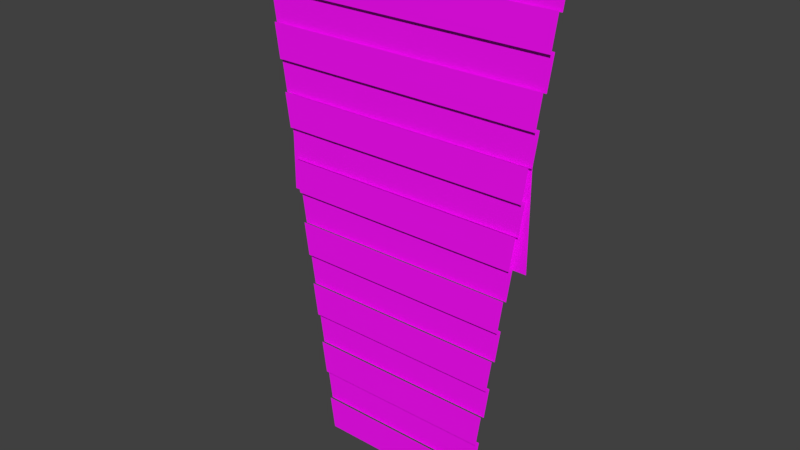 # Source: Elemental_Air.blend  (saved by Blender 2.91.10; exported with 4.5.12 LTS)
import bpy
from mathutils import Matrix  # noqa: F401  (used for matrix-valued properties, if any)

bpy.ops.wm.read_factory_settings(use_empty=True)
scene = bpy.context.scene
scene.name = 'Scene'

# ---- collections
col_collection_1 = bpy.data.collections.new('Collection 1'); scene.collection.children.link(col_collection_1)

# ---- images (referenced by path relative to the original .blend; pixels are not part of the script)
import os
ASSET_DIR = os.environ.get("B2B_ASSET_DIR", "")  # directory of the original .blend (textures are referenced by path, not embedded)
HERE = os.path.dirname(os.path.abspath(__file__))  # packed textures are extracted next to this script under _unpacked/

def load_image(name, relpath, width, height, colorspace="sRGB"):
    """Load a texture the original file referenced (path relative to the .blend, or extracted next to this script)."""
    p = next((c for c in (os.path.join(HERE, relpath), os.path.join(ASSET_DIR, relpath)) if relpath and os.path.exists(c)), "")
    if p:
        img = bpy.data.images.load(p, check_existing=True)
        img.name = name
    else:  # same state as the original file: an image datablock whose file is absent (Cycles renders it pink)
        img = bpy.data.images.new(name, width, height)
        img.source = "FILE"
        img.filepath = "//" + (relpath or name)
    img.colorspace_settings.name = colorspace
    return img
img_elementaltex_psd = load_image('ElementalTex.psd', 'ElementalTex.psd', 1024, 1024, 'sRGB')

# ---- materials (node trees are filled in below, after node groups)
mat_elemental_basis = bpy.data.materials.new('Elemental Basis')
mat_elemental_basis.use_transparent_shadow = False

# ---- material node trees
mat_elemental_basis.use_nodes = True; mat_elemental_basis.node_tree.nodes.clear()
_N = mat_elemental_basis.node_tree.nodes; _L = mat_elemental_basis.node_tree.links
n0 = _N.new('ShaderNodeOutputMaterial'); n0.name = 'Material Output'; n0.location = (300, 300)
n1 = _N.new('ShaderNodeBsdfPrincipled'); n1.name = 'Principled BSDF'; n1.location = (10, 300)
n1.distribution = 'GGX'
n1.subsurface_method = 'BURLEY'
n1.inputs[3].default_value = 1.45
n1.inputs[27].default_value = (0.0, 0.0, 0.0, 1.0)
n1.inputs[28].default_value = 1.0
n2 = _N.new('ShaderNodeTexCoord'); n2.name = 'Texture Coordinate'; n2.location = (-822, 148)
n3 = _N.new('ShaderNodeMapping'); n3.name = 'Mapping'; n3.location = (-612, 165)
n3.width = 240
n4 = _N.new('ShaderNodeTexImage'); n4.name = 'Image Texture'; n4.location = (-322, 226)
n4.image = img_elementaltex_psd
_L.new(n1.outputs[0], n0.inputs[0])
_L.new(n4.outputs[0], n1.inputs[0])
_L.new(n3.outputs[0], n4.inputs[0])
_L.new(n2.outputs[2], n3.inputs[0])
_L.new(n4.outputs[1], n1.inputs[4])
n0.is_active_output = True

# ---- world
world_world = bpy.data.worlds.new('World'); scene.world = world_world
world_world.use_nodes = True; world_world.node_tree.nodes.clear()
_N = world_world.node_tree.nodes; _L = world_world.node_tree.links
n0 = _N.new('ShaderNodeOutputWorld'); n0.name = 'World Output'; n0.location = (300, 300)
n1 = _N.new('ShaderNodeBackground'); n1.name = 'Background'; n1.location = (10, 300)
n1.inputs[0].default_value = (0.05088, 0.05088, 0.05088, 1.0)
_L.new(n1.outputs[0], n0.inputs[0])
n0.is_active_output = True
world_world.color = (0.05088, 0.05088, 0.05088)
world_world.use_sun_shadow = False
world_world.sun_shadow_jitter_overblur = 0.0

# ---- meshes
me_elemental_air = bpy.data.meshes.new('Elemental Air')
me_elemental_air.from_pydata([(-0.9366, 0.0, 1.807), (0.9366, 0.0, 1.807), (-0.9366, 0.0, 3.68), (0.9366, 0.0, 3.68), (0.05816, -0.003048, 2.482), (0.6567, -0.003048, 2.533), (0.03301, -0.003048, 2.777), (0.6315, -0.003048, 2.828), (-0.6315, -0.003048, 2.828), (-0.03301, -0.003048, 2.777), (-0.6567, -0.003048, 2.533), (-0.05816, -0.003048, 2.482), (-0.6178, -0.003048, 2.81), (-0.05064, -0.003048, 2.76), (-0.621, -0.003048, 2.774), (-0.05385, -0.003048, 2.724), (0.6171, -0.003048, 2.811), (0.04994, -0.003048, 2.761), (0.6203, -0.003048, 2.774), (0.05315, -0.003048, 2.724), (-0.6305, 0.0508, 0.2393), (-0.5967, 0.0508, 0.0002858), (0.5967, 0.0508, 0.0002858), (0.6305, 0.0508, 0.2393), (0.5216, 0.0508, 0.2393), (0.4936, 0.0508, 0.0002858), (0.6349, 0.0254, 0.2273), (0.6687, 0.0254, 0.4664), (0.5598, 0.0254, 0.4664), (0.5318, 0.0254, 0.2273), (0.6595, 0.0508, 0.4547), (0.6933, 0.0508, 0.6937), (0.5844, 0.0508, 0.6937), (0.5564, 0.0508, 0.4547), (0.6982, 0.0254, 0.6818), (0.7321, 0.0254, 0.9208), (0.6231, 0.0254, 0.9208), (0.5951, 0.0254, 0.6818), (0.7241, 0.0508, 0.9091), (0.7579, 0.0508, 1.148), (0.6489, 0.0508, 1.148), (0.6209, 0.0508, 0.9091), (0.7622, 0.0254, 1.136), (0.7961, 0.0254, 1.375), (0.6871, 0.0254, 1.375), (0.6591, 0.0254, 1.136), (0.7869, 0.0508, 1.364), (0.8207, 0.0508, 1.603), (0.7117, 0.0508, 1.603), (0.6837, 0.0508, 1.364), (0.8241, 0.0254, 1.591), (0.858, 0.0254, 1.83), (0.749, 0.0254, 1.83), (0.721, 0.0254, 1.591), (0.8489, 0.0508, 1.818), (0.8828, 0.0508, 2.057), (0.7738, 0.0508, 2.057), (0.7458, 0.0508, 1.818), (0.8856, 0.0254, 2.045), (0.9194, 0.0254, 2.284), (0.8105, 0.0254, 2.284), (0.7825, 0.0254, 2.045), (0.9101, 0.0508, 2.272), (0.944, 0.0508, 2.511), (0.835, 0.0508, 2.511), (0.807, 0.0508, 2.272), (0.9518, 0.0254, 2.499), (0.9856, 0.0254, 2.738), (0.8766, 0.0254, 2.738), (0.8486, 0.0254, 2.499), (0.9752, 0.0508, 2.727), (1.009, 0.0508, 2.966), (0.9001, 0.0508, 2.966), (0.8721, 0.0508, 2.727), (1.015, 0.0254, 2.954), (1.049, 0.0254, 3.193), (0.9403, 0.0254, 3.193), (0.9123, 0.0254, 2.954), (1.041, 0.0508, 3.181), (1.074, 0.0508, 3.42), (0.9654, 0.0508, 3.42), (0.9374, 0.0508, 3.181), (1.079, 0.0254, 3.408), (1.113, 0.0254, 3.647), (1.004, 0.0254, 3.647), (0.9762, 0.0254, 3.408), (-0.5216, 0.0508, 0.2393), (-0.4936, 0.0508, 0.0002858), (-0.6349, 0.0254, 0.2273), (-0.6687, 0.0254, 0.4664), (-0.5598, 0.0254, 0.4664), (-0.5318, 0.0254, 0.2273), (-0.6595, 0.0508, 0.4547), (-0.6933, 0.0508, 0.6937), (-0.5844, 0.0508, 0.6937), (-0.5564, 0.0508, 0.4547), (-0.6982, 0.0254, 0.6818), (-0.7321, 0.0254, 0.9208), (-0.6231, 0.0254, 0.9208), (-0.5951, 0.0254, 0.6818), (-0.7241, 0.0508, 0.9091), (-0.7579, 0.0508, 1.148), (-0.6489, 0.0508, 1.148), (-0.6209, 0.0508, 0.9091), (-0.7622, 0.0254, 1.136), (-0.7961, 0.0254, 1.375), (-0.6871, 0.0254, 1.375), (-0.6591, 0.0254, 1.136), (-0.7869, 0.0508, 1.364), (-0.8207, 0.0508, 1.603), (-0.7117, 0.0508, 1.603), (-0.6837, 0.0508, 1.364), (-0.8241, 0.0254, 1.591), (-0.858, 0.0254, 1.83), (-0.749, 0.0254, 1.83), (-0.721, 0.0254, 1.591), (-0.8489, 0.0508, 1.818), (-0.8828, 0.0508, 2.057), (-0.7738, 0.0508, 2.057), (-0.7458, 0.0508, 1.818), (-0.8856, 0.0254, 2.045), (-0.9194, 0.0254, 2.284), (-0.8105, 0.0254, 2.284), (-0.7825, 0.0254, 2.045), (-0.9101, 0.0508, 2.272), (-0.944, 0.0508, 2.511), (-0.835, 0.0508, 2.511), (-0.807, 0.0508, 2.272), (-0.9518, 0.0254, 2.499), (-0.9856, 0.0254, 2.738), (-0.8766, 0.0254, 2.738), (-0.8486, 0.0254, 2.499), (-0.9752, 0.0508, 2.727), (-1.009, 0.0508, 2.966), (-0.9001, 0.0508, 2.966), (-0.8721, 0.0508, 2.727), (-1.015, 0.0254, 2.954), (-1.049, 0.0254, 3.193), (-0.9403, 0.0254, 3.193), (-0.9123, 0.0254, 2.954), (-1.041, 0.0508, 3.181), (-1.074, 0.0508, 3.42), (-0.9654, 0.0508, 3.42), (-0.9374, 0.0508, 3.181), (-1.079, 0.0254, 3.408), (-1.113, 0.0254, 3.647), (-1.004, 0.0254, 3.647), (-0.9762, 0.0254, 3.408), (8.276e-09, 0.0254, 3.408), (8.276e-09, 0.0254, 3.542)], [], [(0, 1, 3, 2), (4, 5, 7, 6), (11, 9, 8, 10), (15, 13, 12, 14), (19, 18, 16, 17), (25, 22, 23, 24), (90, 91, 29, 28), (29, 26, 27, 28), (32, 94, 95, 33), (33, 30, 31, 32), (98, 99, 37, 36), (37, 34, 35, 36), (40, 102, 103, 41), (41, 38, 39, 40), (48, 110, 111, 49), (45, 42, 43, 44), (130, 131, 69, 68), (49, 46, 47, 48), (118, 119, 57, 56), (53, 50, 51, 52), (106, 107, 45, 44), (57, 54, 55, 56), (60, 122, 123, 61), (61, 58, 59, 60), (126, 127, 65, 64), (65, 62, 63, 64), (72, 134, 135, 73), (69, 66, 67, 68), (24, 86, 87, 25), (73, 70, 71, 72), (76, 138, 139, 77), (77, 74, 75, 76), (80, 142, 143, 81), (81, 78, 79, 80), (85, 82, 83, 84), (148, 85, 84, 149), (87, 86, 20, 21), (91, 90, 89, 88), (95, 94, 93, 92), (99, 98, 97, 96), (103, 102, 101, 100), (107, 106, 105, 104), (111, 110, 109, 108), (115, 114, 113, 112), (119, 118, 117, 116), (123, 122, 121, 120), (127, 126, 125, 124), (131, 130, 129, 128), (135, 134, 133, 132), (139, 138, 137, 136), (143, 142, 141, 140), (147, 146, 145, 144), (148, 149, 146, 147), (52, 114, 115, 53)])
_uv = me_elemental_air.uv_layers.new(name='UVMap')
_uv.uv.foreach_set('vector', [0.3908, 0.0002365, 0.7791, 0.0002365, 0.7791, 0.3883, 0.3908, 0.3883, 0.9027, 0.001436, 0.9027, 0.1273, 0.8407, 0.1273, 0.8407, 0.001436, 0.9027, 0.001436, 0.8407, 0.001436, 0.8407, 0.1273, 0.9027, 0.1273, 0.1338, 0.2073, 0.1338, 0.2184, 0.2597, 0.2184, 0.2597, 0.2073, 0.1338, 0.2073, 0.2597, 0.2073, 0.2597, 0.2184, 0.1338, 0.2184, 0.9541, 0.1566, 0.9541, 0.1286, 0.9033, 0.1286, 0.9033, 0.1566, 0.9033, 0.1566, 0.9541, 0.1566, 0.9541, 0.1566, 0.9033, 0.1566, 0.9541, 0.1566, 0.9541, 0.1286, 0.9033, 0.1286, 0.9033, 0.1566, 0.9033, 0.1566, 0.9033, 0.1566, 0.9541, 0.1566, 0.9541, 0.1566, 0.9541, 0.1566, 0.9541, 0.1286, 0.9033, 0.1286, 0.9033, 0.1566, 0.9033, 0.1566, 0.9541, 0.1566, 0.9541, 0.1566, 0.9033, 0.1566, 0.9541, 0.1566, 0.9541, 0.1286, 0.9033, 0.1286, 0.9033, 0.1566, 0.9033, 0.1566, 0.9033, 0.1566, 0.9541, 0.1566, 0.9541, 0.1566, 0.9541, 0.1566, 0.9541, 0.1286, 0.9033, 0.1286, 0.9033, 0.1566, 0.9033, 0.1566, 0.9033, 0.1566, 0.9541, 0.1566, 0.9541, 0.1566, 0.9541, 0.1566, 0.9541, 0.1286, 0.9033, 0.1286, 0.9033, 0.1566, 0.9033, 0.1566, 0.9541, 0.1566, 0.9541, 0.1566, 0.9033, 0.1566, 0.9541, 0.1566, 0.9541, 0.1286, 0.9033, 0.1286, 0.9033, 0.1566, 0.9033, 0.1566, 0.9541, 0.1566, 0.9541, 0.1566, 0.9033, 0.1566, 0.9541, 0.1566, 0.9541, 0.1286, 0.9033, 0.1286, 0.9033, 0.1566, 0.9033, 0.1566, 0.9541, 0.1566, 0.9541, 0.1566, 0.9033, 0.1566, 0.9541, 0.1566, 0.9541, 0.1286, 0.9033, 0.1286, 0.9033, 0.1566, 0.9033, 0.1566, 0.9033, 0.1566, 0.9541, 0.1566, 0.9541, 0.1566, 0.9541, 0.1566, 0.9541, 0.1286, 0.9033, 0.1286, 0.9033, 0.1566, 0.9033, 0.1566, 0.9541, 0.1566, 0.9541, 0.1566, 0.9033, 0.1566, 0.9541, 0.1566, 0.9541, 0.1286, 0.9033, 0.1286, 0.9033, 0.1566, 0.9033, 0.1566, 0.9033, 0.1566, 0.9541, 0.1566, 0.9541, 0.1566, 0.9541, 0.1566, 0.9541, 0.1286, 0.9033, 0.1286, 0.9033, 0.1566, 0.9033, 0.1566, 0.9033, 0.1566, 0.9541, 0.1566, 0.9541, 0.1566, 0.9541, 0.1566, 0.9541, 0.1286, 0.9033, 0.1286, 0.9033, 0.1566, 0.9033, 0.1566, 0.9033, 0.1566, 0.9541, 0.1566, 0.9541, 0.1566, 0.9541, 0.1566, 0.9541, 0.1286, 0.9033, 0.1286, 0.9033, 0.1566, 0.9033, 0.1566, 0.9033, 0.1566, 0.9541, 0.1566, 0.9541, 0.1566, 0.9541, 0.1566, 0.9541, 0.1286, 0.9033, 0.1286, 0.9033, 0.1566, 0.9541, 0.1566, 0.9541, 0.1286, 0.9033, 0.1286, 0.9033, 0.1566, 0.9541, 0.1566, 0.9541, 0.1566, 0.9033, 0.1566, 0.9033, 0.1566, 0.9541, 0.1566, 0.9033, 0.1566, 0.9033, 0.1286, 0.9541, 0.1286, 0.9541, 0.1566, 0.9033, 0.1566, 0.9033, 0.1286, 0.9541, 0.1286, 0.9541, 0.1566, 0.9033, 0.1566, 0.9033, 0.1286, 0.9541, 0.1286, 0.9541, 0.1566, 0.9033, 0.1566, 0.9033, 0.1286, 0.9541, 0.1286, 0.9541, 0.1566, 0.9033, 0.1566, 0.9033, 0.1286, 0.9541, 0.1286, 0.9541, 0.1566, 0.9033, 0.1566, 0.9033, 0.1286, 0.9541, 0.1286, 0.9541, 0.1566, 0.9033, 0.1566, 0.9033, 0.1286, 0.9541, 0.1286, 0.9541, 0.1566, 0.9033, 0.1566, 0.9033, 0.1286, 0.9541, 0.1286, 0.9541, 0.1566, 0.9033, 0.1566, 0.9033, 0.1286, 0.9541, 0.1286, 0.9541, 0.1566, 0.9033, 0.1566, 0.9033, 0.1286, 0.9541, 0.1286, 0.9541, 0.1566, 0.9033, 0.1566, 0.9033, 0.1286, 0.9541, 0.1286, 0.9541, 0.1566, 0.9033, 0.1566, 0.9033, 0.1286, 0.9541, 0.1286, 0.9541, 0.1566, 0.9033, 0.1566, 0.9033, 0.1286, 0.9541, 0.1286, 0.9541, 0.1566, 0.9033, 0.1566, 0.9033, 0.1286, 0.9541, 0.1286, 0.9541, 0.1566, 0.9033, 0.1566, 0.9033, 0.1286, 0.9541, 0.1286, 0.9541, 0.1566, 0.9033, 0.1566, 0.9033, 0.1286, 0.9541, 0.1286, 0.9541, 0.1566, 0.9033, 0.1566, 0.9033, 0.1566, 0.9541, 0.1566, 0.9033, 0.1566, 0.9033, 0.1566, 0.9541, 0.1566, 0.9541, 0.1566])
me_elemental_air.materials.append(mat_elemental_basis)
me_elemental_air.use_remesh_fix_poles = True
me_elemental_air.use_remesh_preserve_attributes = False
me_elemental_air.use_mirror_vertex_groups = False
me_elemental_air.update()
arm_elemental = bpy.data.armatures.new('Elemental')  # bones are not reproduced

# ---- objects
ob_elemental_air = bpy.data.objects.new('Elemental_Air', me_elemental_air)
ob_rig_elemental = bpy.data.objects.new('Rig_Elemental', arm_elemental)

# ---- transforms, parenting, visibility, modifiers, constraints
ob_elemental_air.parent = ob_rig_elemental
ob_elemental_air.location = (0.0, 0.0, 0.0)
ob_elemental_air.lineart.crease_threshold = 0.0
_vg = ob_elemental_air.vertex_groups.new(name='Main Mover')
_vg.add([0, 1, 2, 3], 1.0, 'REPLACE')
_vg = ob_elemental_air.vertex_groups.new(name='Eye_Open.R')
_vg.add([8, 9, 10, 11], 1.0, 'REPLACE')
_vg = ob_elemental_air.vertex_groups.new(name='Eyes_Closed.R')
_vg.add([12, 13, 14, 15], 1.0, 'REPLACE')
_vg = ob_elemental_air.vertex_groups.new(name='Eye_Open.L')
_vg.add([4, 5, 6, 7], 1.0, 'REPLACE')
_vg = ob_elemental_air.vertex_groups.new(name='Eyes_Closed.L')
_vg.add([16, 17, 18, 19], 1.0, 'REPLACE')
_vg = ob_elemental_air.vertex_groups.new(name='Wind Band.000')
_vg.add([20, 21, 22, 23, 24, 25, 86, 87], 1.0, 'REPLACE')
_vg = ob_elemental_air.vertex_groups.new(name='Wind Band.001')
_vg.add([26, 27, 28, 29, 88, 89, 90, 91], 1.0, 'REPLACE')
_vg = ob_elemental_air.vertex_groups.new(name='Wind Band.002')
_vg.add([30, 31, 32, 33, 92, 93, 94, 95], 1.0, 'REPLACE')
_vg = ob_elemental_air.vertex_groups.new(name='Wind Band.003')
_vg.add([34, 35, 36, 37, 96, 97, 98, 99], 1.0, 'REPLACE')
_vg = ob_elemental_air.vertex_groups.new(name='Wind Band.004')
_vg.add([38, 39, 40, 41, 100, 101, 102, 103], 1.0, 'REPLACE')
_vg = ob_elemental_air.vertex_groups.new(name='Wind Band.005')
_vg.add([42, 43, 44, 45, 104, 105, 106, 107], 1.0, 'REPLACE')
_vg = ob_elemental_air.vertex_groups.new(name='Wind Band.006')
_vg.add([46, 47, 48, 49, 108, 109, 110, 111], 1.0, 'REPLACE')
_vg = ob_elemental_air.vertex_groups.new(name='Wind Band.007')
_vg.add([50, 51, 52, 53, 112, 113, 114, 115], 1.0, 'REPLACE')
_vg = ob_elemental_air.vertex_groups.new(name='Wind Band.008')
_vg.add([54, 55, 56, 57, 116, 117, 118, 119], 1.0, 'REPLACE')
_vg = ob_elemental_air.vertex_groups.new(name='Wind Band.009')
_vg.add([58, 59, 60, 61, 120, 121, 122, 123], 1.0, 'REPLACE')
_vg = ob_elemental_air.vertex_groups.new(name='Wind Band.010')
_vg.add([62, 63, 64, 65, 124, 125, 126, 127], 1.0, 'REPLACE')
_vg = ob_elemental_air.vertex_groups.new(name='Wind Band.011')
_vg.add([66, 67, 68, 69, 128, 129, 130, 131], 1.0, 'REPLACE')
_vg = ob_elemental_air.vertex_groups.new(name='Wind Band.012')
_vg.add([70, 71, 72, 73, 132, 133, 134, 135], 1.0, 'REPLACE')
_vg = ob_elemental_air.vertex_groups.new(name='Wind Band.013')
_vg.add([74, 75, 76, 77, 136, 137, 138, 139], 1.0, 'REPLACE')
_vg = ob_elemental_air.vertex_groups.new(name='Wind Band.014')
_vg.add([78, 79, 80, 81, 140, 141, 142, 143], 1.0, 'REPLACE')
_vg = ob_elemental_air.vertex_groups.new(name='Wind Band.015')
_vg.add([82, 83, 84, 85, 144, 145, 146, 147, 148, 149], 1.0, 'REPLACE')
_m = ob_elemental_air.modifiers.new('Armature', 'ARMATURE')
_m.object = ob_rig_elemental
ob_rig_elemental.location = (0.0, 0.0, 0.0)
ob_rig_elemental.rotation_euler = (0.0, -0.0, 3.142)
ob_rig_elemental.lineart.crease_threshold = 0.0

# ---- collection membership
scene.collection.objects.link(ob_elemental_air)
scene.collection.objects.link(ob_rig_elemental)

# ---- scene / render settings (as saved in the file)
scene.frame_start = 1; scene.frame_end = 60; scene.frame_set(60)
scene.render.engine = 'BLENDER_EEVEE_NEXT'
scene.render.image_settings.compression = 0
scene.render.fps = 30
scene.render.dither_intensity = 0.0
scene.render.film_transparent = True
scene.cycles.use_denoising = False
scene.cycles.samples = 1024
scene.cycles.sampling_pattern = 'TABULATED_SOBOL'
scene.cycles.use_adaptive_sampling = False
scene.cycles.use_light_tree = False
scene.cycles.use_animated_seed = True
scene.view_settings.view_transform = 'Standard'
bpy.context.view_layer.update()

# ---- added for rendering (the .blend has no active camera and no usable light): camera, sun
cam_auto = bpy.data.cameras.new('AutoCamera')
cam_auto.lens = 50.0
cam_auto.sensor_width = 36.0
cam_auto.clip_end = 1000.0
ob_auto_camera = bpy.data.objects.new('AutoCamera', cam_auto)
scene.collection.objects.link(ob_auto_camera)
ob_auto_camera.location = (3.97935, -4.79909, 5.0235)
ob_auto_camera.rotation_euler = (1.09748, -7.21219e-08, 0.694738)
scene.camera = ob_auto_camera
light_auto_sun = bpy.data.lights.new('AutoSun', 'SUN')
light_auto_sun.energy = 3.0
light_auto_sun.angle = 0.0523599
ob_auto_sun = bpy.data.objects.new('AutoSun', light_auto_sun)
scene.collection.objects.link(ob_auto_sun)
ob_auto_sun.rotation_euler = (0.872665, 0.174533, 0.523599)
bpy.context.view_layer.update()
